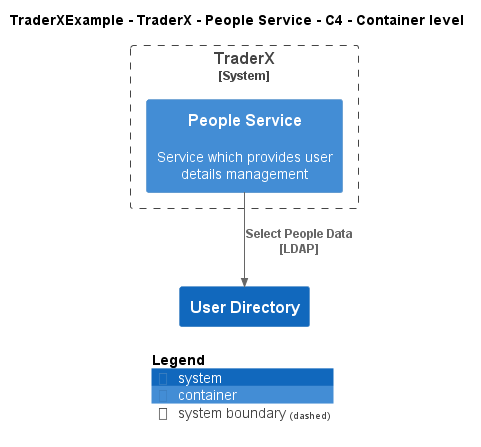

The diagram above was rendered by PlantUML. Its source (embedded in the PNG):
@startuml
!include ..\..\..\..\..\.c4s\C4_Container.puml

AddElementTag("c4interflow:lifecycle:new", $bgColor=green, $fontColor=#ffffff, $borderColor=green, $shadowing="False")
AddElementTag("c4interflow:lifecycle:changed", $bgColor=orange, $fontColor=#ffffff, $borderColor=orange, $shadowing="False")
AddElementTag("c4interflow:lifecycle:removed", $bgColor=red, $fontColor=#ffffff, $borderColor=red, $shadowing="False")

AddRelTag("c4interflow:lifecycle:new", $textColor=green, $lineColor=green)
AddRelTag("c4interflow:lifecycle:changed", $textColor=orange, $lineColor=orange)
AddRelTag("c4interflow:lifecycle:removed", $textColor=red, $lineColor=red)

SHOW_PERSON_PORTRAIT()
LAYOUT_TOP_DOWN()

skinparam linetype polyline

title TraderXExample - TraderX - People Service - C4 - Container level


System_Boundary(TraderXExample.SoftwareSystems.TraderX, "TraderX") {
    Container(TraderXExample.SoftwareSystems.TraderX.Containers.PeopleService, "People Service", "", "Service which provides user details management")
}
System(TraderXExample.SoftwareSystems.UserDirectory, "User Directory", "")

Rel(TraderXExample.SoftwareSystems.TraderX.Containers.PeopleService, TraderXExample.SoftwareSystems.UserDirectory, "Select People Data\n[LDAP]", $tags='protocol:ldap')


SHOW_LEGEND()
@enduml